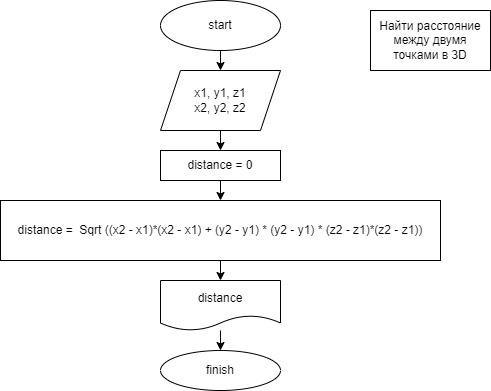

The diagram above was exported from draw.io. Its source (the exported page's mxGraphModel, read from the mxfile embedded in the PNG):
<mxGraphModel dx="798" dy="406" grid="1" gridSize="10" guides="1" tooltips="1" connect="1" arrows="1" fold="1" page="1" pageScale="1" pageWidth="827" pageHeight="1169" math="0" shadow="0">
  <root>
    <mxCell id="0" />
    <mxCell id="1" parent="0" />
    <mxCell id="2" value="start" style="ellipse;whiteSpace=wrap;html=1;" vertex="1" parent="1">
      <mxGeometry x="170" y="10" width="120" height="50" as="geometry" />
    </mxCell>
    <mxCell id="3" value="Найти расстояние между двумя точками в 3D" style="rounded=0;whiteSpace=wrap;html=1;" vertex="1" parent="1">
      <mxGeometry x="380" y="20" width="120" height="60" as="geometry" />
    </mxCell>
    <mxCell id="4" value="x1, y1, z1&lt;br&gt;x2, y2, z2" style="shape=parallelogram;perimeter=parallelogramPerimeter;whiteSpace=wrap;html=1;fixedSize=1;" vertex="1" parent="1">
      <mxGeometry x="170" y="80" width="120" height="60" as="geometry" />
    </mxCell>
    <mxCell id="5" value="distance = 0" style="rounded=0;whiteSpace=wrap;html=1;" vertex="1" parent="1">
      <mxGeometry x="170" y="160" width="120" height="30" as="geometry" />
    </mxCell>
    <mxCell id="6" value="distance =&amp;nbsp; Sqrt ((x2 - x1)*(x2 - x1) + (y2 - y1) * (y2 - y1) * (z2 - z1)*(z2 - z1))" style="rounded=0;whiteSpace=wrap;html=1;" vertex="1" parent="1">
      <mxGeometry x="10" y="210" width="440" height="60" as="geometry" />
    </mxCell>
    <mxCell id="7" value="distance" style="shape=document;whiteSpace=wrap;html=1;boundedLbl=1;" vertex="1" parent="1">
      <mxGeometry x="170" y="290" width="120" height="50" as="geometry" />
    </mxCell>
    <mxCell id="8" value="finish" style="ellipse;whiteSpace=wrap;html=1;" vertex="1" parent="1">
      <mxGeometry x="170" y="360" width="120" height="40" as="geometry" />
    </mxCell>
    <mxCell id="9" value="" style="endArrow=classic;html=1;entryX=0.5;entryY=0;entryDx=0;entryDy=0;exitX=0.5;exitY=1;exitDx=0;exitDy=0;" edge="1" parent="1" source="2" target="4">
      <mxGeometry width="50" height="50" relative="1" as="geometry">
        <mxPoint x="380" y="270" as="sourcePoint" />
        <mxPoint x="430" y="220" as="targetPoint" />
      </mxGeometry>
    </mxCell>
    <mxCell id="10" value="" style="endArrow=classic;html=1;entryX=0.5;entryY=0;entryDx=0;entryDy=0;exitX=0.5;exitY=1;exitDx=0;exitDy=0;" edge="1" parent="1" source="4" target="5">
      <mxGeometry width="50" height="50" relative="1" as="geometry">
        <mxPoint x="380" y="190" as="sourcePoint" />
        <mxPoint x="430" y="140" as="targetPoint" />
      </mxGeometry>
    </mxCell>
    <mxCell id="11" value="" style="endArrow=classic;html=1;entryX=0.5;entryY=0;entryDx=0;entryDy=0;exitX=0.5;exitY=1;exitDx=0;exitDy=0;" edge="1" parent="1" source="5" target="6">
      <mxGeometry width="50" height="50" relative="1" as="geometry">
        <mxPoint x="380" y="190" as="sourcePoint" />
        <mxPoint x="430" y="140" as="targetPoint" />
      </mxGeometry>
    </mxCell>
    <mxCell id="12" value="" style="endArrow=classic;html=1;entryX=0.5;entryY=0;entryDx=0;entryDy=0;exitX=0.5;exitY=1;exitDx=0;exitDy=0;" edge="1" parent="1" source="6" target="7">
      <mxGeometry width="50" height="50" relative="1" as="geometry">
        <mxPoint x="380" y="270" as="sourcePoint" />
        <mxPoint x="430" y="220" as="targetPoint" />
      </mxGeometry>
    </mxCell>
    <mxCell id="13" value="" style="endArrow=classic;html=1;entryX=0.5;entryY=0;entryDx=0;entryDy=0;" edge="1" parent="1" source="7" target="8">
      <mxGeometry width="50" height="50" relative="1" as="geometry">
        <mxPoint x="380" y="270" as="sourcePoint" />
        <mxPoint x="430" y="220" as="targetPoint" />
      </mxGeometry>
    </mxCell>
  </root>
</mxGraphModel>